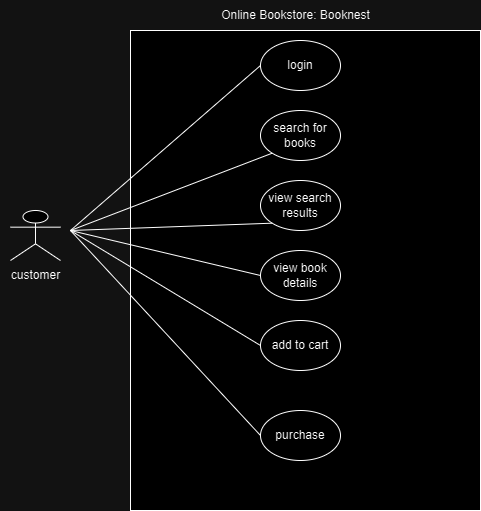

The diagram above was exported from draw.io. Its source (the exported page's mxGraphModel, read from the mxfile embedded in the PNG):
<mxGraphModel dx="749" dy="531" grid="1" gridSize="10" guides="1" tooltips="1" connect="1" arrows="1" fold="1" page="1" pageScale="1" pageWidth="850" pageHeight="1100" math="0" shadow="0">
  <root>
    <mxCell id="0" />
    <mxCell id="1" parent="0" />
    <mxCell id="AuHEvAf0AUlkCY0DKqep-19" value="" style="rounded=0;whiteSpace=wrap;html=1;rotation=-90;" vertex="1" parent="1">
      <mxGeometry x="75" y="105" width="480" height="350" as="geometry" />
    </mxCell>
    <mxCell id="AuHEvAf0AUlkCY0DKqep-1" value="" style="whiteSpace=wrap;html=1;aspect=fixed;shape=umlActor;verticalLabelPosition=bottom;verticalAlign=top;outlineConnect=0;" vertex="1" parent="1">
      <mxGeometry x="20" y="220" width="50" height="50" as="geometry" />
    </mxCell>
    <mxCell id="AuHEvAf0AUlkCY0DKqep-2" value="search for books" style="ellipse;whiteSpace=wrap;html=1;" vertex="1" parent="1">
      <mxGeometry x="270" y="120" width="80" height="50" as="geometry" />
    </mxCell>
    <mxCell id="AuHEvAf0AUlkCY0DKqep-7" value="view search results" style="ellipse;whiteSpace=wrap;html=1;" vertex="1" parent="1">
      <mxGeometry x="270" y="190" width="80" height="50" as="geometry" />
    </mxCell>
    <mxCell id="AuHEvAf0AUlkCY0DKqep-8" value="view book details" style="ellipse;whiteSpace=wrap;html=1;" vertex="1" parent="1">
      <mxGeometry x="270" y="260" width="80" height="50" as="geometry" />
    </mxCell>
    <mxCell id="AuHEvAf0AUlkCY0DKqep-9" value="add to cart" style="ellipse;whiteSpace=wrap;html=1;" vertex="1" parent="1">
      <mxGeometry x="270" y="330" width="80" height="50" as="geometry" />
    </mxCell>
    <mxCell id="AuHEvAf0AUlkCY0DKqep-10" value="purchase" style="ellipse;whiteSpace=wrap;html=1;" vertex="1" parent="1">
      <mxGeometry x="270" y="420" width="80" height="50" as="geometry" />
    </mxCell>
    <mxCell id="AuHEvAf0AUlkCY0DKqep-14" value="" style="endArrow=none;html=1;rounded=0;entryX=0;entryY=1;entryDx=0;entryDy=0;" edge="1" parent="1" target="AuHEvAf0AUlkCY0DKqep-2">
      <mxGeometry width="50" height="50" relative="1" as="geometry">
        <mxPoint x="80" y="240" as="sourcePoint" />
        <mxPoint x="140" y="170" as="targetPoint" />
      </mxGeometry>
    </mxCell>
    <mxCell id="AuHEvAf0AUlkCY0DKqep-15" value="" style="endArrow=none;html=1;rounded=0;entryX=0;entryY=1;entryDx=0;entryDy=0;" edge="1" parent="1" target="AuHEvAf0AUlkCY0DKqep-7">
      <mxGeometry width="50" height="50" relative="1" as="geometry">
        <mxPoint x="80" y="240" as="sourcePoint" />
        <mxPoint x="150" y="190" as="targetPoint" />
      </mxGeometry>
    </mxCell>
    <mxCell id="AuHEvAf0AUlkCY0DKqep-16" value="" style="endArrow=none;html=1;rounded=0;entryX=0;entryY=0.5;entryDx=0;entryDy=0;" edge="1" parent="1" target="AuHEvAf0AUlkCY0DKqep-8">
      <mxGeometry width="50" height="50" relative="1" as="geometry">
        <mxPoint x="80" y="240" as="sourcePoint" />
        <mxPoint x="150" y="230" as="targetPoint" />
      </mxGeometry>
    </mxCell>
    <mxCell id="AuHEvAf0AUlkCY0DKqep-17" value="" style="endArrow=none;html=1;rounded=0;entryX=0;entryY=0.5;entryDx=0;entryDy=0;" edge="1" parent="1" target="AuHEvAf0AUlkCY0DKqep-9">
      <mxGeometry width="50" height="50" relative="1" as="geometry">
        <mxPoint x="80" y="240" as="sourcePoint" />
        <mxPoint x="160" y="270" as="targetPoint" />
      </mxGeometry>
    </mxCell>
    <mxCell id="AuHEvAf0AUlkCY0DKqep-18" value="" style="endArrow=none;html=1;rounded=0;entryX=0;entryY=0.5;entryDx=0;entryDy=0;" edge="1" parent="1" target="AuHEvAf0AUlkCY0DKqep-10">
      <mxGeometry width="50" height="50" relative="1" as="geometry">
        <mxPoint x="80" y="240" as="sourcePoint" />
        <mxPoint x="140" y="370" as="targetPoint" />
      </mxGeometry>
    </mxCell>
    <mxCell id="AuHEvAf0AUlkCY0DKqep-20" value="customer" style="text;html=1;align=center;verticalAlign=middle;resizable=0;points=[];autosize=1;strokeColor=none;fillColor=none;" vertex="1" parent="1">
      <mxGeometry x="10" y="270" width="70" height="30" as="geometry" />
    </mxCell>
    <mxCell id="AuHEvAf0AUlkCY0DKqep-26" value="login" style="ellipse;whiteSpace=wrap;html=1;" vertex="1" parent="1">
      <mxGeometry x="270" y="50" width="80" height="50" as="geometry" />
    </mxCell>
    <mxCell id="AuHEvAf0AUlkCY0DKqep-27" value="" style="endArrow=none;html=1;rounded=0;entryX=0;entryY=0.5;entryDx=0;entryDy=0;" edge="1" parent="1" target="AuHEvAf0AUlkCY0DKqep-26">
      <mxGeometry width="50" height="50" relative="1" as="geometry">
        <mxPoint x="80" y="240" as="sourcePoint" />
        <mxPoint x="140" y="180" as="targetPoint" />
      </mxGeometry>
    </mxCell>
    <mxCell id="AuHEvAf0AUlkCY0DKqep-28" value="Online Bookstore: Booknest" style="text;html=1;align=center;verticalAlign=middle;resizable=0;points=[];autosize=1;strokeColor=none;fillColor=none;" vertex="1" parent="1">
      <mxGeometry x="220" y="10" width="170" height="30" as="geometry" />
    </mxCell>
  </root>
</mxGraphModel>